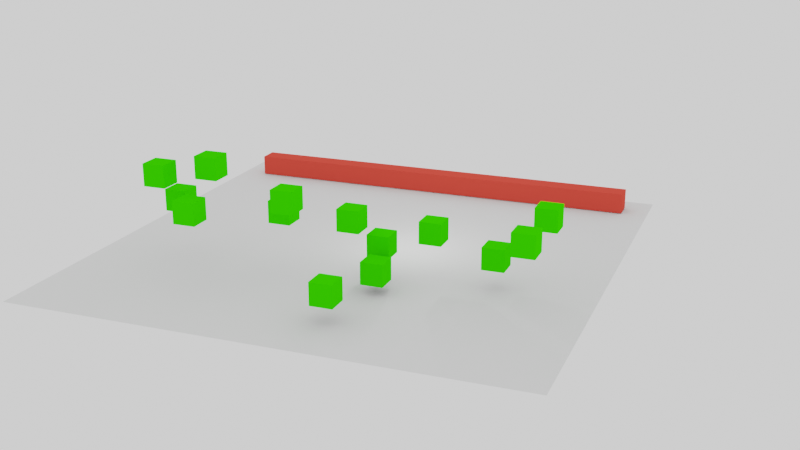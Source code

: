 # Source: first_test_real.blend  (saved by Blender 3.1.7; exported with 4.5.12 LTS)
import bpy
from mathutils import Matrix  # noqa: F401  (used for matrix-valued properties, if any)

bpy.ops.wm.read_factory_settings(use_empty=True)
scene = bpy.context.scene
scene.name = 'Scene'

# ---- collections
col_collection = bpy.data.collections.new('Collection'); scene.collection.children.link(col_collection)

# ---- materials (node trees are filled in below, after node groups)
mat_material = bpy.data.materials.new('Material')
mat_material.alpha_threshold = 0.0
mat_material.line_color = (0.0, 0.0, 0.0, 1.0)
mat_material_001 = bpy.data.materials.new('Material.001')

# ---- material node trees
mat_material.use_nodes = True; mat_material.node_tree.nodes.clear()
_N = mat_material.node_tree.nodes; _L = mat_material.node_tree.links
n0 = _N.new('ShaderNodeOutputMaterial'); n0.name = 'Material Output'; n0.location = (300, 300)
n1 = _N.new('ShaderNodeBsdfDiffuse'); n1.name = 'Diffuse BSDF'; n1.location = (10, 300)
n1.inputs[0].default_value = (0.8, 0.06942, 0.04927, 1.0)
n1.inputs[1].default_value = 0.4
_L.new(n1.outputs[0], n0.inputs[0])
n0.is_active_output = True
mat_material_001.use_nodes = True; mat_material_001.node_tree.nodes.clear()
_N = mat_material_001.node_tree.nodes; _L = mat_material_001.node_tree.links
n0 = _N.new('ShaderNodeOutputMaterial'); n0.name = 'Material Output'; n0.location = (300, 300)
n1 = _N.new('ShaderNodeBsdfDiffuse'); n1.name = 'Diffuse BSDF'; n1.location = (10, 300)
n1.inputs[0].default_value = (0.03617, 0.8, 0.0, 1.0)
n1.inputs[1].default_value = 0.5
_L.new(n1.outputs[0], n0.inputs[0])
n0.is_active_output = True

# ---- world
world_world = bpy.data.worlds.new('World'); scene.world = world_world
world_world.use_nodes = True; world_world.node_tree.nodes.clear()
_N = world_world.node_tree.nodes; _L = world_world.node_tree.links
n0 = _N.new('ShaderNodeOutputWorld'); n0.name = 'World Output'; n0.location = (300, 300)
n1 = _N.new('ShaderNodeBackground'); n1.name = 'Background'; n1.location = (10, 300)
n1.inputs[0].default_value = (1.0, 1.0, 1.0, 1.0)
_L.new(n1.outputs[0], n0.inputs[0])
n0.is_active_output = True
world_world.color = (0.05088, 0.05088, 0.05088)
world_world.use_sun_shadow = False
world_world.sun_shadow_jitter_overblur = 0.0

# ---- cameras
cam_camera = bpy.data.cameras.new('Camera')
cam_camera.clip_end = 358.6
cam_camera.ortho_scale = 7.314

# ---- lights
light_light = bpy.data.lights.new('Light', 'POINT')
light_light.transmission_factor = 0.0
light_light.energy = 1000.0
light_light.shadow_soft_size = 0.1
light_light.shadow_maximum_resolution = 0.006
light_light.use_absolute_resolution = True

# ---- meshes
me_cube = bpy.data.meshes.new('Cube')
me_cube.from_pydata([(1.0, 1.0, 1.0), (1.0, 1.0, -1.0), (1.0, -1.0, 1.0), (1.0, -1.0, -1.0), (-1.0, 1.0, 1.0), (-1.0, 1.0, -1.0), (-1.0, -1.0, 1.0), (-1.0, -1.0, -1.0), (0.04935, -1.0, 0.0), (-0.04935, -1.0, 0.0), (0.04935, 1.0, 0.0), (-0.04935, 1.0, 0.0), (0.04935, -1.0, 0.0), (-0.04935, -1.0, 0.0), (0.04935, 1.0, 0.0), (-0.04935, 1.0, 0.0)], [], [(0, 4, 6, 2), (3, 2, 6, 7), (7, 6, 4, 5), (5, 1, 3, 7), (1, 0, 2, 3), (5, 4, 0, 1), (8, 9, 11, 10), (12, 13, 15, 14)])
_uv = me_cube.uv_layers.new(name='UVMap')
_uv.uv.foreach_set('vector', [0.625, 0.5, 0.875, 0.5, 0.875, 0.75, 0.625, 0.75, 0.375, 0.75, 0.625, 0.75, 0.625, 1.0, 0.375, 1.0, 0.375, 0.0, 0.625, 0.0, 0.625, 0.25, 0.375, 0.25, 0.125, 0.5, 0.375, 0.5, 0.375, 0.75, 0.125, 0.75, 0.375, 0.5, 0.625, 0.5, 0.625, 0.75, 0.375, 0.75, 0.375, 0.25, 0.625, 0.25, 0.625, 0.5, 0.375, 0.5, 0.0, 0.0, 1.0, 0.0, 1.0, 1.0, 0.0, 1.0, 0.0, 0.0, 1.0, 0.0, 1.0, 1.0, 0.0, 1.0])
me_cube.materials.append(mat_material)
me_cube.use_remesh_preserve_volume = False
me_cube.use_remesh_preserve_attributes = False
me_cube.use_mirror_vertex_groups = False
me_cube.update()
me_plane = bpy.data.meshes.new('Plane')
me_plane.from_pydata([(-1.0, -1.0, 0.0), (1.0, -1.0, 0.0), (-1.0, 1.0, 0.0), (1.0, 1.0, 0.0)], [], [(0, 1, 3, 2)])
_uv = me_plane.uv_layers.new(name='UVMap')
_uv.uv.foreach_set('vector', [0.0, 0.0, 1.0, 0.0, 1.0, 1.0, 0.0, 1.0])
me_plane.use_remesh_fix_poles = True
me_plane.use_remesh_preserve_attributes = False
me_plane.update()
me_cube_001 = bpy.data.meshes.new('Cube.001')
me_cube_001.from_pydata([(-1.0, -1.0, -1.0), (-1.0, -1.0, 1.0), (-1.0, 1.0, -1.0), (-1.0, 1.0, 1.0), (1.0, -1.0, -1.0), (1.0, -1.0, 1.0), (1.0, 1.0, -1.0), (1.0, 1.0, 1.0)], [], [(0, 1, 3, 2), (2, 3, 7, 6), (6, 7, 5, 4), (4, 5, 1, 0), (2, 6, 4, 0), (7, 3, 1, 5)])
_uv = me_cube_001.uv_layers.new(name='UVMap')
_uv.uv.foreach_set('vector', [0.375, 0.0, 0.625, 0.0, 0.625, 0.25, 0.375, 0.25, 0.375, 0.25, 0.625, 0.25, 0.625, 0.5, 0.375, 0.5, 0.375, 0.5, 0.625, 0.5, 0.625, 0.75, 0.375, 0.75, 0.375, 0.75, 0.625, 0.75, 0.625, 1.0, 0.375, 1.0, 0.125, 0.5, 0.375, 0.5, 0.375, 0.75, 0.125, 0.75, 0.625, 0.5, 0.875, 0.5, 0.875, 0.75, 0.625, 0.75])
me_cube_001.materials.append(mat_material_001)
me_cube_001.use_remesh_fix_poles = True
me_cube_001.use_remesh_preserve_attributes = False
me_cube_001.update()
me_cube_003 = bpy.data.meshes.new('Cube.003')
me_cube_003.from_pydata([(-1.0, -1.0, -1.0), (-1.0, -1.0, 1.0), (-1.0, 1.0, -1.0), (-1.0, 1.0, 1.0), (1.0, -1.0, -1.0), (1.0, -1.0, 1.0), (1.0, 1.0, -1.0), (1.0, 1.0, 1.0)], [], [(0, 1, 3, 2), (2, 3, 7, 6), (6, 7, 5, 4), (4, 5, 1, 0), (2, 6, 4, 0), (7, 3, 1, 5)])
_uv = me_cube_003.uv_layers.new(name='UVMap')
_uv.uv.foreach_set('vector', [0.375, 0.0, 0.625, 0.0, 0.625, 0.25, 0.375, 0.25, 0.375, 0.25, 0.625, 0.25, 0.625, 0.5, 0.375, 0.5, 0.375, 0.5, 0.625, 0.5, 0.625, 0.75, 0.375, 0.75, 0.375, 0.75, 0.625, 0.75, 0.625, 1.0, 0.375, 1.0, 0.125, 0.5, 0.375, 0.5, 0.375, 0.75, 0.125, 0.75, 0.625, 0.5, 0.875, 0.5, 0.875, 0.75, 0.625, 0.75])
me_cube_003.materials.append(mat_material_001)
me_cube_003.use_remesh_fix_poles = True
me_cube_003.use_remesh_preserve_attributes = False
me_cube_003.update()
me_cube_004 = bpy.data.meshes.new('Cube.004')
me_cube_004.from_pydata([(-1.0, -1.0, -1.0), (-1.0, -1.0, 1.0), (-1.0, 1.0, -1.0), (-1.0, 1.0, 1.0), (1.0, -1.0, -1.0), (1.0, -1.0, 1.0), (1.0, 1.0, -1.0), (1.0, 1.0, 1.0)], [], [(0, 1, 3, 2), (2, 3, 7, 6), (6, 7, 5, 4), (4, 5, 1, 0), (2, 6, 4, 0), (7, 3, 1, 5)])
_uv = me_cube_004.uv_layers.new(name='UVMap')
_uv.uv.foreach_set('vector', [0.375, 0.0, 0.625, 0.0, 0.625, 0.25, 0.375, 0.25, 0.375, 0.25, 0.625, 0.25, 0.625, 0.5, 0.375, 0.5, 0.375, 0.5, 0.625, 0.5, 0.625, 0.75, 0.375, 0.75, 0.375, 0.75, 0.625, 0.75, 0.625, 1.0, 0.375, 1.0, 0.125, 0.5, 0.375, 0.5, 0.375, 0.75, 0.125, 0.75, 0.625, 0.5, 0.875, 0.5, 0.875, 0.75, 0.625, 0.75])
me_cube_004.materials.append(mat_material_001)
me_cube_004.use_remesh_fix_poles = True
me_cube_004.use_remesh_preserve_attributes = False
me_cube_004.update()
me_cube_005 = bpy.data.meshes.new('Cube.005')
me_cube_005.from_pydata([(-1.0, -1.0, -1.0), (-1.0, -1.0, 1.0), (-1.0, 1.0, -1.0), (-1.0, 1.0, 1.0), (1.0, -1.0, -1.0), (1.0, -1.0, 1.0), (1.0, 1.0, -1.0), (1.0, 1.0, 1.0)], [], [(0, 1, 3, 2), (2, 3, 7, 6), (6, 7, 5, 4), (4, 5, 1, 0), (2, 6, 4, 0), (7, 3, 1, 5)])
_uv = me_cube_005.uv_layers.new(name='UVMap')
_uv.uv.foreach_set('vector', [0.375, 0.0, 0.625, 0.0, 0.625, 0.25, 0.375, 0.25, 0.375, 0.25, 0.625, 0.25, 0.625, 0.5, 0.375, 0.5, 0.375, 0.5, 0.625, 0.5, 0.625, 0.75, 0.375, 0.75, 0.375, 0.75, 0.625, 0.75, 0.625, 1.0, 0.375, 1.0, 0.125, 0.5, 0.375, 0.5, 0.375, 0.75, 0.125, 0.75, 0.625, 0.5, 0.875, 0.5, 0.875, 0.75, 0.625, 0.75])
me_cube_005.materials.append(mat_material_001)
me_cube_005.use_remesh_fix_poles = True
me_cube_005.use_remesh_preserve_attributes = False
me_cube_005.update()
me_cube_006 = bpy.data.meshes.new('Cube.006')
me_cube_006.from_pydata([(-1.0, -1.0, -1.0), (-1.0, -1.0, 1.0), (-1.0, 1.0, -1.0), (-1.0, 1.0, 1.0), (1.0, -1.0, -1.0), (1.0, -1.0, 1.0), (1.0, 1.0, -1.0), (1.0, 1.0, 1.0)], [], [(0, 1, 3, 2), (2, 3, 7, 6), (6, 7, 5, 4), (4, 5, 1, 0), (2, 6, 4, 0), (7, 3, 1, 5)])
_uv = me_cube_006.uv_layers.new(name='UVMap')
_uv.uv.foreach_set('vector', [0.375, 0.0, 0.625, 0.0, 0.625, 0.25, 0.375, 0.25, 0.375, 0.25, 0.625, 0.25, 0.625, 0.5, 0.375, 0.5, 0.375, 0.5, 0.625, 0.5, 0.625, 0.75, 0.375, 0.75, 0.375, 0.75, 0.625, 0.75, 0.625, 1.0, 0.375, 1.0, 0.125, 0.5, 0.375, 0.5, 0.375, 0.75, 0.125, 0.75, 0.625, 0.5, 0.875, 0.5, 0.875, 0.75, 0.625, 0.75])
me_cube_006.materials.append(mat_material_001)
me_cube_006.use_remesh_fix_poles = True
me_cube_006.use_remesh_preserve_attributes = False
me_cube_006.update()
me_cube_007 = bpy.data.meshes.new('Cube.007')
me_cube_007.from_pydata([(-1.0, -1.0, -1.0), (-1.0, -1.0, 1.0), (-1.0, 1.0, -1.0), (-1.0, 1.0, 1.0), (1.0, -1.0, -1.0), (1.0, -1.0, 1.0), (1.0, 1.0, -1.0), (1.0, 1.0, 1.0)], [], [(0, 1, 3, 2), (2, 3, 7, 6), (6, 7, 5, 4), (4, 5, 1, 0), (2, 6, 4, 0), (7, 3, 1, 5)])
_uv = me_cube_007.uv_layers.new(name='UVMap')
_uv.uv.foreach_set('vector', [0.375, 0.0, 0.625, 0.0, 0.625, 0.25, 0.375, 0.25, 0.375, 0.25, 0.625, 0.25, 0.625, 0.5, 0.375, 0.5, 0.375, 0.5, 0.625, 0.5, 0.625, 0.75, 0.375, 0.75, 0.375, 0.75, 0.625, 0.75, 0.625, 1.0, 0.375, 1.0, 0.125, 0.5, 0.375, 0.5, 0.375, 0.75, 0.125, 0.75, 0.625, 0.5, 0.875, 0.5, 0.875, 0.75, 0.625, 0.75])
me_cube_007.materials.append(mat_material_001)
me_cube_007.use_remesh_fix_poles = True
me_cube_007.use_remesh_preserve_attributes = False
me_cube_007.update()
me_cube_008 = bpy.data.meshes.new('Cube.008')
me_cube_008.from_pydata([(-1.0, -1.0, -1.0), (-1.0, -1.0, 1.0), (-1.0, 1.0, -1.0), (-1.0, 1.0, 1.0), (1.0, -1.0, -1.0), (1.0, -1.0, 1.0), (1.0, 1.0, -1.0), (1.0, 1.0, 1.0)], [], [(0, 1, 3, 2), (2, 3, 7, 6), (6, 7, 5, 4), (4, 5, 1, 0), (2, 6, 4, 0), (7, 3, 1, 5)])
_uv = me_cube_008.uv_layers.new(name='UVMap')
_uv.uv.foreach_set('vector', [0.375, 0.0, 0.625, 0.0, 0.625, 0.25, 0.375, 0.25, 0.375, 0.25, 0.625, 0.25, 0.625, 0.5, 0.375, 0.5, 0.375, 0.5, 0.625, 0.5, 0.625, 0.75, 0.375, 0.75, 0.375, 0.75, 0.625, 0.75, 0.625, 1.0, 0.375, 1.0, 0.125, 0.5, 0.375, 0.5, 0.375, 0.75, 0.125, 0.75, 0.625, 0.5, 0.875, 0.5, 0.875, 0.75, 0.625, 0.75])
me_cube_008.materials.append(mat_material_001)
me_cube_008.use_remesh_fix_poles = True
me_cube_008.use_remesh_preserve_attributes = False
me_cube_008.update()
me_cube_009 = bpy.data.meshes.new('Cube.009')
me_cube_009.from_pydata([(-1.0, -1.0, -1.0), (-1.0, -1.0, 1.0), (-1.0, 1.0, -1.0), (-1.0, 1.0, 1.0), (1.0, -1.0, -1.0), (1.0, -1.0, 1.0), (1.0, 1.0, -1.0), (1.0, 1.0, 1.0)], [], [(0, 1, 3, 2), (2, 3, 7, 6), (6, 7, 5, 4), (4, 5, 1, 0), (2, 6, 4, 0), (7, 3, 1, 5)])
_uv = me_cube_009.uv_layers.new(name='UVMap')
_uv.uv.foreach_set('vector', [0.375, 0.0, 0.625, 0.0, 0.625, 0.25, 0.375, 0.25, 0.375, 0.25, 0.625, 0.25, 0.625, 0.5, 0.375, 0.5, 0.375, 0.5, 0.625, 0.5, 0.625, 0.75, 0.375, 0.75, 0.375, 0.75, 0.625, 0.75, 0.625, 1.0, 0.375, 1.0, 0.125, 0.5, 0.375, 0.5, 0.375, 0.75, 0.125, 0.75, 0.625, 0.5, 0.875, 0.5, 0.875, 0.75, 0.625, 0.75])
me_cube_009.materials.append(mat_material_001)
me_cube_009.use_remesh_fix_poles = True
me_cube_009.use_remesh_preserve_attributes = False
me_cube_009.update()
me_cube_010 = bpy.data.meshes.new('Cube.010')
me_cube_010.from_pydata([(-1.0, -1.0, -1.0), (-1.0, -1.0, 1.0), (-1.0, 1.0, -1.0), (-1.0, 1.0, 1.0), (1.0, -1.0, -1.0), (1.0, -1.0, 1.0), (1.0, 1.0, -1.0), (1.0, 1.0, 1.0)], [], [(0, 1, 3, 2), (2, 3, 7, 6), (6, 7, 5, 4), (4, 5, 1, 0), (2, 6, 4, 0), (7, 3, 1, 5)])
_uv = me_cube_010.uv_layers.new(name='UVMap')
_uv.uv.foreach_set('vector', [0.375, 0.0, 0.625, 0.0, 0.625, 0.25, 0.375, 0.25, 0.375, 0.25, 0.625, 0.25, 0.625, 0.5, 0.375, 0.5, 0.375, 0.5, 0.625, 0.5, 0.625, 0.75, 0.375, 0.75, 0.375, 0.75, 0.625, 0.75, 0.625, 1.0, 0.375, 1.0, 0.125, 0.5, 0.375, 0.5, 0.375, 0.75, 0.125, 0.75, 0.625, 0.5, 0.875, 0.5, 0.875, 0.75, 0.625, 0.75])
me_cube_010.materials.append(mat_material_001)
me_cube_010.use_remesh_fix_poles = True
me_cube_010.use_remesh_preserve_attributes = False
me_cube_010.update()
me_cube_011 = bpy.data.meshes.new('Cube.011')
me_cube_011.from_pydata([(-1.0, -1.0, -1.0), (-1.0, -1.0, 1.0), (-1.0, 1.0, -1.0), (-1.0, 1.0, 1.0), (1.0, -1.0, -1.0), (1.0, -1.0, 1.0), (1.0, 1.0, -1.0), (1.0, 1.0, 1.0)], [], [(0, 1, 3, 2), (2, 3, 7, 6), (6, 7, 5, 4), (4, 5, 1, 0), (2, 6, 4, 0), (7, 3, 1, 5)])
_uv = me_cube_011.uv_layers.new(name='UVMap')
_uv.uv.foreach_set('vector', [0.375, 0.0, 0.625, 0.0, 0.625, 0.25, 0.375, 0.25, 0.375, 0.25, 0.625, 0.25, 0.625, 0.5, 0.375, 0.5, 0.375, 0.5, 0.625, 0.5, 0.625, 0.75, 0.375, 0.75, 0.375, 0.75, 0.625, 0.75, 0.625, 1.0, 0.375, 1.0, 0.125, 0.5, 0.375, 0.5, 0.375, 0.75, 0.125, 0.75, 0.625, 0.5, 0.875, 0.5, 0.875, 0.75, 0.625, 0.75])
me_cube_011.materials.append(mat_material_001)
me_cube_011.use_remesh_fix_poles = True
me_cube_011.use_remesh_preserve_attributes = False
me_cube_011.update()
me_cube_012 = bpy.data.meshes.new('Cube.012')
me_cube_012.from_pydata([(-1.0, -1.0, -1.0), (-1.0, -1.0, 1.0), (-1.0, 1.0, -1.0), (-1.0, 1.0, 1.0), (1.0, -1.0, -1.0), (1.0, -1.0, 1.0), (1.0, 1.0, -1.0), (1.0, 1.0, 1.0)], [], [(0, 1, 3, 2), (2, 3, 7, 6), (6, 7, 5, 4), (4, 5, 1, 0), (2, 6, 4, 0), (7, 3, 1, 5)])
_uv = me_cube_012.uv_layers.new(name='UVMap')
_uv.uv.foreach_set('vector', [0.375, 0.0, 0.625, 0.0, 0.625, 0.25, 0.375, 0.25, 0.375, 0.25, 0.625, 0.25, 0.625, 0.5, 0.375, 0.5, 0.375, 0.5, 0.625, 0.5, 0.625, 0.75, 0.375, 0.75, 0.375, 0.75, 0.625, 0.75, 0.625, 1.0, 0.375, 1.0, 0.125, 0.5, 0.375, 0.5, 0.375, 0.75, 0.125, 0.75, 0.625, 0.5, 0.875, 0.5, 0.875, 0.75, 0.625, 0.75])
me_cube_012.materials.append(mat_material_001)
me_cube_012.use_remesh_fix_poles = True
me_cube_012.use_remesh_preserve_attributes = False
me_cube_012.update()
me_cube_013 = bpy.data.meshes.new('Cube.013')
me_cube_013.from_pydata([(-1.0, -1.0, -1.0), (-1.0, -1.0, 1.0), (-1.0, 1.0, -1.0), (-1.0, 1.0, 1.0), (1.0, -1.0, -1.0), (1.0, -1.0, 1.0), (1.0, 1.0, -1.0), (1.0, 1.0, 1.0)], [], [(0, 1, 3, 2), (2, 3, 7, 6), (6, 7, 5, 4), (4, 5, 1, 0), (2, 6, 4, 0), (7, 3, 1, 5)])
_uv = me_cube_013.uv_layers.new(name='UVMap')
_uv.uv.foreach_set('vector', [0.375, 0.0, 0.625, 0.0, 0.625, 0.25, 0.375, 0.25, 0.375, 0.25, 0.625, 0.25, 0.625, 0.5, 0.375, 0.5, 0.375, 0.5, 0.625, 0.5, 0.625, 0.75, 0.375, 0.75, 0.375, 0.75, 0.625, 0.75, 0.625, 1.0, 0.375, 1.0, 0.125, 0.5, 0.375, 0.5, 0.375, 0.75, 0.125, 0.75, 0.625, 0.5, 0.875, 0.5, 0.875, 0.75, 0.625, 0.75])
me_cube_013.materials.append(mat_material_001)
me_cube_013.use_remesh_fix_poles = True
me_cube_013.use_remesh_preserve_attributes = False
me_cube_013.update()
me_cube_014 = bpy.data.meshes.new('Cube.014')
me_cube_014.from_pydata([(-1.0, -1.0, -1.0), (-1.0, -1.0, 1.0), (-1.0, 1.0, -1.0), (-1.0, 1.0, 1.0), (1.0, -1.0, -1.0), (1.0, -1.0, 1.0), (1.0, 1.0, -1.0), (1.0, 1.0, 1.0)], [], [(0, 1, 3, 2), (2, 3, 7, 6), (6, 7, 5, 4), (4, 5, 1, 0), (2, 6, 4, 0), (7, 3, 1, 5)])
_uv = me_cube_014.uv_layers.new(name='UVMap')
_uv.uv.foreach_set('vector', [0.375, 0.0, 0.625, 0.0, 0.625, 0.25, 0.375, 0.25, 0.375, 0.25, 0.625, 0.25, 0.625, 0.5, 0.375, 0.5, 0.375, 0.5, 0.625, 0.5, 0.625, 0.75, 0.375, 0.75, 0.375, 0.75, 0.625, 0.75, 0.625, 1.0, 0.375, 1.0, 0.125, 0.5, 0.375, 0.5, 0.375, 0.75, 0.125, 0.75, 0.625, 0.5, 0.875, 0.5, 0.875, 0.75, 0.625, 0.75])
me_cube_014.materials.append(mat_material_001)
me_cube_014.use_remesh_fix_poles = True
me_cube_014.use_remesh_preserve_attributes = False
me_cube_014.update()
me_cube_015 = bpy.data.meshes.new('Cube.015')
me_cube_015.from_pydata([(-1.0, -1.0, -1.0), (-1.0, -1.0, 1.0), (-1.0, 1.0, -1.0), (-1.0, 1.0, 1.0), (1.0, -1.0, -1.0), (1.0, -1.0, 1.0), (1.0, 1.0, -1.0), (1.0, 1.0, 1.0)], [], [(0, 1, 3, 2), (2, 3, 7, 6), (6, 7, 5, 4), (4, 5, 1, 0), (2, 6, 4, 0), (7, 3, 1, 5)])
_uv = me_cube_015.uv_layers.new(name='UVMap')
_uv.uv.foreach_set('vector', [0.375, 0.0, 0.625, 0.0, 0.625, 0.25, 0.375, 0.25, 0.375, 0.25, 0.625, 0.25, 0.625, 0.5, 0.375, 0.5, 0.375, 0.5, 0.625, 0.5, 0.625, 0.75, 0.375, 0.75, 0.375, 0.75, 0.625, 0.75, 0.625, 1.0, 0.375, 1.0, 0.125, 0.5, 0.375, 0.5, 0.375, 0.75, 0.125, 0.75, 0.625, 0.5, 0.875, 0.5, 0.875, 0.75, 0.625, 0.75])
me_cube_015.materials.append(mat_material_001)
me_cube_015.use_remesh_fix_poles = True
me_cube_015.use_remesh_preserve_attributes = False
me_cube_015.update()

# ---- objects
ob_cube = bpy.data.objects.new('Cube', me_cube)
ob_light = bpy.data.objects.new('Light', light_light)
ob_camera = bpy.data.objects.new('Camera', cam_camera)
ob_plane = bpy.data.objects.new('Plane', me_plane)
ob_cube_001 = bpy.data.objects.new('Cube.001', me_cube_001)
ob_cube_002 = bpy.data.objects.new('Cube.002', me_cube_003)
ob_cube_003 = bpy.data.objects.new('Cube.003', me_cube_004)
ob_cube_004 = bpy.data.objects.new('Cube.004', me_cube_005)
ob_cube_005 = bpy.data.objects.new('Cube.005', me_cube_006)
ob_cube_006 = bpy.data.objects.new('Cube.006', me_cube_007)
ob_cube_007 = bpy.data.objects.new('Cube.007', me_cube_008)
ob_cube_008 = bpy.data.objects.new('Cube.008', me_cube_009)
ob_cube_009 = bpy.data.objects.new('Cube.009', me_cube_010)
ob_cube_010 = bpy.data.objects.new('Cube.010', me_cube_011)
ob_cube_011 = bpy.data.objects.new('Cube.011', me_cube_012)
ob_cube_012 = bpy.data.objects.new('Cube.012', me_cube_013)
ob_cube_013 = bpy.data.objects.new('Cube.013', me_cube_014)
ob_cube_014 = bpy.data.objects.new('Cube.014', me_cube_015)

# ---- transforms, parenting, visibility, modifiers, constraints
ob_cube.location = (0.0, 19.4, 0.0)
ob_cube.rotation_euler = (-1.51e-07, 0.0, 0.0)
ob_cube.scale = (-20.27, 1.0, 1.0)
ob_cube.lock_rotations_4d = False
ob_cube.empty_display_type = 'ARROWS'
ob_cube.lineart.crease_threshold = 0.0
ob_light.location = (4.076, 1.005, 5.904)
ob_light.rotation_euler = (0.6503, 0.05522, 1.866)
ob_light.lock_rotations_4d = False
ob_light.empty_display_type = 'ARROWS'
ob_light.color = (0.0, 0.0, 0.0, 0.0)
ob_light.lineart.crease_threshold = 0.0
ob_camera.location = (37.87, -89.59, 34.31)
ob_camera.rotation_euler = (1.242, -1.026e-07, 0.3681)
ob_camera.lock_rotations_4d = False
ob_camera.empty_display_type = 'ARROWS'
ob_camera.color = (0.0, 0.0, 0.0, 0.0)
ob_camera.display_type = 'WIRE'
ob_camera.lineart.crease_threshold = 0.0
ob_plane.location = (0.0, 0.0, -1.06)
ob_plane.scale = (-22.79, -22.79, -22.79)
ob_cube_001.location = (-13.72, -12.38, 8.054)
ob_cube_002.location = (-10.23, -13.71, 5.525)
ob_cube_003.location = (-9.668, -10.8, 8.694)
ob_cube_004.location = (-14.67, -7.868, 4.414)
ob_cube_005.location = (-4.337, -8.045, 4.55)
ob_cube_006.location = (-2.195, -11.64, 6.793)
ob_cube_007.location = (2.066, -8.028, 4.556)
ob_cube_008.location = (3.622, -16.87, 1.513)
ob_cube_009.location = (4.953, -9.865, 0.8509)
ob_cube_010.location = (4.243, -6.693, 2.124)
ob_cube_011.location = (8.352, -5.079, 3.269)
ob_cube_012.location = (14.02, -5.383, 1.803)
ob_cube_013.location = (18.0, -3.819, 5.242)
ob_cube_014.location = (17.86, -10.51, 5.261)

# ---- collection membership
col_collection.objects.link(ob_cube)
col_collection.objects.link(ob_light)
col_collection.objects.link(ob_camera)
col_collection.objects.link(ob_plane)
col_collection.objects.link(ob_cube_001)
col_collection.objects.link(ob_cube_002)
col_collection.objects.link(ob_cube_003)
col_collection.objects.link(ob_cube_004)
col_collection.objects.link(ob_cube_005)
col_collection.objects.link(ob_cube_006)
col_collection.objects.link(ob_cube_007)
col_collection.objects.link(ob_cube_008)
col_collection.objects.link(ob_cube_009)
col_collection.objects.link(ob_cube_010)
col_collection.objects.link(ob_cube_011)
col_collection.objects.link(ob_cube_012)
col_collection.objects.link(ob_cube_013)
col_collection.objects.link(ob_cube_014)

# ---- scene / render settings (as saved in the file)
scene.camera = ob_camera
scene.frame_start = 1; scene.frame_end = 100; scene.frame_set(0)
scene.render.engine = 'CYCLES'
scene.render.image_settings.file_format = 'FFMPEG'
scene.render.image_settings.color_mode = 'RGB'
scene.render.fps = 30
scene.cycles.shading_system = True
scene.cycles.sampling_pattern = 'TABULATED_SOBOL'
scene.cycles.use_light_tree = False
scene.cycles.caustics_reflective = False
scene.cycles.caustics_refractive = False
scene.cycles.max_bounces = 760
scene.cycles.diffuse_bounces = 1
scene.cycles.transmission_bounces = 8
scene.cycles.sample_clamp_direct = 24.78
scene.view_settings.view_transform = 'Filmic'
bpy.context.view_layer.update()
